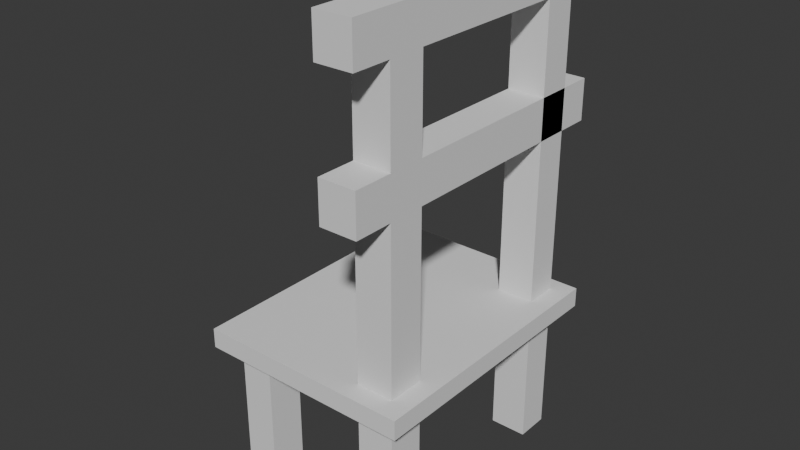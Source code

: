 # Source: Chair.blend  (saved by Blender 5.0.119; exported with 4.5.12 LTS)
import bpy
from mathutils import Matrix  # noqa: F401  (used for matrix-valued properties, if any)

bpy.ops.wm.read_factory_settings(use_empty=True)
scene = bpy.context.scene
scene.name = 'Scene'

# ---- collections
col_collection = bpy.data.collections.new('Collection'); scene.collection.children.link(col_collection)

# ---- world
world_world = bpy.data.worlds.new('World'); scene.world = world_world
world_world.use_nodes = True; world_world.node_tree.nodes.clear()
_N = world_world.node_tree.nodes; _L = world_world.node_tree.links
n0 = _N.new('ShaderNodeOutputWorld'); n0.name = 'World Output'; n0.location = (300, 300)
n1 = _N.new('ShaderNodeBackground'); n1.name = 'Background'; n1.location = (10, 300)
n1.inputs[0].default_value = (0.05088, 0.05088, 0.05088, 1.0)
_L.new(n1.outputs[0], n0.inputs[0])
n0.is_active_output = True
world_world.color = (0.05088, 0.05088, 0.05088)
world_world.use_sun_shadow = False
world_world.sun_shadow_jitter_overblur = 0.0

# ---- meshes
me_cube_001 = bpy.data.meshes.new('Cube.001')
me_cube_001.from_pydata([(0.1402, 0.095, 5.96e-08), (0.505, 0.524, 5.96e-08), (0.6, 0.524, 5.96e-08), (0.505, 0.6098, 5.96e-08), (0.6, 0.6098, 5.96e-08), (0.226, 5.96e-08, 5.96e-08), (0.1402, 0.6098, 7.451e-08), (0.1402, 5.96e-08, 5.96e-08), (0.1402, 0.524, 7.451e-08), (0.226, 0.6098, 7.451e-08), (0.1402, 0.095, 0.35), (0.1402, 0.65, 0.35), (0.226, 0.6098, 0.4), (0.1402, 5.96e-08, 0.35), (0.1, 0.524, 0.4), (0.1402, 0.6098, 0.4), (0.505, 5.96e-08, 5.96e-08), (0.6, 0.095, 5.96e-08), (0.6, 5.96e-08, 5.96e-08), (0.505, 0.095, 5.96e-08), (0.1402, 0.65, 0.4), (0.1402, 0.6098, 0.35), (0.1402, -0.05, 0.4), (0.1, 0.6098, 0.35), (0.1, 0.65, 0.35), (0.1, -0.05, 0.4), (0.226, 0.095, 5.96e-08), (0.1, 0.095, 0.35), (0.1, 0.524, 0.35), (0.1, -0.05, 0.35), (0.226, 0.524, 0.35), (0.1, 5.96e-08, 0.35), (0.226, 5.96e-08, 0.35), (0.1402, -0.05, 0.35), (0.226, 0.6098, 0.35), (0.1402, 5.96e-08, 0.4), (0.1, 5.96e-08, 0.4), (0.226, -0.05, 0.4), (0.226, 5.96e-08, 0.4), (0.226, 0.524, 7.451e-08), (0.1, 0.095, 0.4), (0.226, -0.05, 0.35), (0.226, 0.095, 0.4), (0.226, 0.524, 0.4), (0.1402, 0.095, 0.4), (0.1402, 0.524, 0.4), (0.1402, 0.524, 0.35), (0.226, 0.095, 0.35), (0.1, 0.65, 0.4), (0.1, 0.6098, 0.4), (0.226, 0.65, 0.35), (0.226, 0.65, 0.4), (0.505, 5.96e-08, 1.15), (0.505, 0.524, 0.4), (0.505, 0.6098, 1.15), (0.6, 5.96e-08, 1.25), (0.6, 0.095, 1.15), (0.6, 0.095, 1.25), (0.505, 0.095, 1.15), (0.505, 5.96e-08, 0.35), (0.505, 5.96e-08, 1.25), (0.505, -0.05, 0.4), (0.505, 0.524, 1.15), (0.6, 0.524, 1.15), (0.505, 5.96e-08, 0.4), (0.6, 0.6098, 1.15), (0.505, -0.05, 0.35), (0.505, 0.095, 0.35), (0.505, 0.095, 0.82), (0.6, 0.65, 0.4), (0.6, 0.6098, 0.4), (0.65, 0.65, 0.4), (0.65, 0.65, 0.35), (0.6, 5.96e-08, 0.82), (0.6, 0.65, 0.35), (0.505, 0.65, 0.4), (0.65, 0.524, 0.35), (0.6, 0.524, 0.35), (0.505, 0.6098, 0.4), (0.6, 0.095, 0.82), (0.505, 5.96e-08, 0.82), (0.505, 0.6098, 0.35), (0.505, 0.524, 0.35), (0.6, 0.6098, 0.35), (0.505, 0.65, 0.35), (0.505, 0.095, 0.925), (0.6, 5.96e-08, 0.925), (0.6, 0.095, 0.925), (0.505, 5.96e-08, 0.925), (0.6, 5.96e-08, 1.15), (0.505, -0.1, 1.25), (0.505, -0.1, 1.15), (0.65, 0.6098, 0.35), (0.65, 0.6098, 0.4), (0.6, -0.1, 1.15), (0.6, -0.1, 1.25), (0.505, 0.095, 0.4), (0.6, 0.524, 0.4), (0.65, 0.524, 0.4), (0.505, 0.695, 1.15), (0.6, 0.695, 1.15), (0.505, 0.095, 1.25), (0.6, 0.695, 1.25), (0.505, 0.695, 1.25), (0.6, -0.05, 0.35), (0.65, -0.05, 0.4), (0.6, -0.05, 0.4), (0.65, 5.96e-08, 0.4), (0.65, -0.05, 0.35), (0.6, 5.96e-08, 0.4), (0.6, 5.96e-08, 0.35), (0.6, 0.095, 0.35), (0.6, 0.095, 0.4), (0.65, 0.095, 0.4), (0.65, 0.095, 0.35), (0.65, 5.96e-08, 0.35), (0.505, 0.695, 0.82), (0.6, 0.695, 0.82), (0.6, 0.695, 0.925), (0.505, 0.695, 0.925), (0.6, -0.1, 0.82), (0.505, -0.1, 0.82), (0.6, -0.1, 0.925), (0.505, -0.1, 0.925)], [], [(83, 4, 3, 81), (82, 1, 2, 77), (81, 3, 1, 82), (3, 4, 2, 1), (77, 2, 4, 83), (97, 63, 62, 53), (65, 63, 97, 70), (54, 65, 70, 78), (96, 64, 80, 68), (67, 19, 16, 59), (11, 50, 34, 21), (48, 49, 15, 20), (51, 20, 15, 12), (24, 48, 20, 11), (19, 17, 18, 16), (59, 16, 18, 110), (111, 17, 19, 67), (110, 18, 17, 111), (28, 14, 49, 23), (23, 49, 48, 24), (11, 20, 51, 50), (27, 40, 14, 28), (11, 21, 23, 24), (33, 22, 25, 29), (35, 36, 25, 22), (42, 44, 35, 38), (31, 13, 33, 29), (38, 35, 22, 37), (41, 37, 22, 33), (29, 25, 36, 31), (10, 13, 31, 27), (46, 10, 27, 28), (30, 47, 10, 46), (40, 36, 35, 44), (14, 40, 44, 45), (13, 32, 41, 33), (31, 36, 40, 27), (45, 44, 42, 43), (21, 46, 28, 23), (49, 14, 45, 15), (12, 15, 45, 43), (0, 26, 5, 7), (10, 0, 7, 13), (13, 7, 5, 32), (47, 26, 0, 10), (46, 8, 39, 30), (21, 6, 8, 46), (34, 9, 6, 21), (30, 39, 9, 34), (6, 9, 39, 8), (32, 5, 26, 47), (64, 109, 73, 80), (109, 112, 79, 73), (112, 96, 68, 79), (67, 47, 30, 82), (43, 53, 78, 12), (68, 80, 88, 85), (88, 80, 121, 123), (73, 79, 87, 86), (79, 68, 116, 117), (61, 37, 41, 66), (59, 32, 47, 67), (74, 69, 71, 72), (89, 55, 95, 94), (84, 75, 69, 74), (60, 52, 91, 90), (64, 38, 37, 61), (84, 74, 83, 81), (52, 89, 94, 91), (91, 94, 95, 90), (58, 101, 103, 99), (32, 59, 66, 41), (101, 57, 102, 103), (57, 56, 100, 102), (100, 99, 103, 102), (71, 69, 70, 93), (42, 96, 53, 43), (74, 72, 92, 83), (55, 60, 90, 95), (72, 71, 93, 92), (38, 64, 96, 42), (69, 75, 78, 70), (83, 92, 76, 77), (93, 70, 97, 98), (92, 93, 98, 76), (89, 56, 57, 55), (58, 52, 60, 101), (82, 30, 34, 81), (12, 78, 75, 51), (56, 58, 99, 100), (85, 88, 52, 58), (88, 86, 89, 52), (86, 87, 56, 89), (57, 101, 60, 55), (81, 34, 50, 84), (65, 54, 62, 63), (51, 75, 84, 50), (115, 107, 105, 108), (110, 115, 108, 104), (107, 109, 106, 105), (59, 110, 104, 66), (108, 105, 106, 104), (53, 96, 112, 97), (109, 64, 61, 106), (104, 106, 61, 66), (113, 112, 109, 107), (114, 113, 107, 115), (77, 111, 67, 82), (111, 114, 115, 110), (98, 113, 114, 76), (97, 112, 113, 98), (76, 114, 111, 77), (87, 85, 58, 56), (62, 54, 78, 53), (117, 116, 119, 118), (87, 79, 117, 118), (68, 85, 119, 116), (85, 87, 118, 119), (121, 120, 122, 123), (86, 88, 123, 122), (80, 73, 120, 121), (73, 86, 122, 120)])
_uv = me_cube_001.uv_layers.new(name='UVMap')
_uv.uv.foreach_set('vector', [0.3625, 0.5113, 0.3625, 0.5113, 0.3506, 0.5113, 0.3506, 0.5113, 0.3506, 0.522, 0.3506, 0.522, 0.3625, 0.522, 0.3625, 0.522, 0.3506, 0.5113, 0.3506, 0.5113, 0.3506, 0.522, 0.3506, 0.522, 0.3506, 0.5113, 0.3625, 0.5113, 0.3625, 0.522, 0.3506, 0.522, 0.3625, 0.522, 0.3625, 0.522, 0.3625, 0.5113, 0.3625, 0.5113, 0.6375, 0.522, 0.6375, 0.522, 0.6494, 0.522, 0.6494, 0.522, 0.6375, 0.5113, 0.6375, 0.522, 0.6375, 0.522, 0.6375, 0.5113, 0.6494, 0.5113, 0.6375, 0.5113, 0.6375, 0.5113, 0.6494, 0.5113, 0.6494, 0.7256, 0.6494, 0.7375, 0.6494, 0.7375, 0.6494, 0.7256, 0.3506, 0.7256, 0.3506, 0.7256, 0.3506, 0.7375, 0.3506, 0.7375, 0.1363, 0.5, 0.147, 0.5, 0.147, 0.5113, 0.1363, 0.5113, 0.875, 0.5, 0.875, 0.5113, 0.8637, 0.5113, 0.8637, 0.5, 0.853, 0.5, 0.8637, 0.5, 0.8637, 0.5113, 0.853, 0.5113, 0.375, 0.25, 0.625, 0.25, 0.625, 0.2613, 0.375, 0.2613, 0.3506, 0.7256, 0.3625, 0.7256, 0.3625, 0.7375, 0.3506, 0.7375, 0.3506, 0.7375, 0.3506, 0.7375, 0.3625, 0.7375, 0.3625, 0.7375, 0.3625, 0.7256, 0.3625, 0.7256, 0.3506, 0.7256, 0.3506, 0.7256, 0.3625, 0.7375, 0.3625, 0.7375, 0.3625, 0.7256, 0.3625, 0.7256, 0.375, 0.228, 0.625, 0.228, 0.625, 0.2387, 0.375, 0.2387, 0.375, 0.2387, 0.625, 0.2387, 0.625, 0.25, 0.375, 0.25, 0.375, 0.2613, 0.625, 0.2613, 0.625, 0.272, 0.375, 0.272, 0.375, 0.02437, 0.625, 0.02437, 0.625, 0.228, 0.375, 0.228, 0.1363, 0.5, 0.1363, 0.5113, 0.125, 0.5113, 0.125, 0.5, 0.375, 0.9887, 0.625, 0.9887, 0.625, 1.0, 0.375, 1.0, 0.8637, 0.7375, 0.875, 0.7375, 0.875, 0.75, 0.8637, 0.75, 0.853, 0.7256, 0.8637, 0.7256, 0.8637, 0.7375, 0.853, 0.7375, 0.125, 0.7375, 0.1363, 0.7375, 0.1363, 0.75, 0.125, 0.75, 0.853, 0.7375, 0.8637, 0.7375, 0.8637, 0.75, 0.853, 0.75, 0.375, 0.978, 0.625, 0.978, 0.625, 0.9887, 0.375, 0.9887, 0.375, 0.0, 0.625, 0.0, 0.625, 0.0125, 0.375, 0.0125, 0.1363, 0.7256, 0.1363, 0.7375, 0.125, 0.7375, 0.125, 0.7256, 0.1363, 0.522, 0.1363, 0.7256, 0.125, 0.7256, 0.125, 0.522, 0.147, 0.522, 0.147, 0.7256, 0.1363, 0.7256, 0.1363, 0.522, 0.875, 0.7256, 0.875, 0.7375, 0.8637, 0.7375, 0.8637, 0.7256, 0.875, 0.522, 0.875, 0.7256, 0.8637, 0.7256, 0.8637, 0.522, 0.1363, 0.7375, 0.147, 0.7375, 0.147, 0.75, 0.1363, 0.75, 0.375, 0.0125, 0.625, 0.0125, 0.625, 0.02437, 0.375, 0.02437, 0.8637, 0.522, 0.8637, 0.7256, 0.853, 0.7256, 0.853, 0.522, 0.1363, 0.5113, 0.1363, 0.522, 0.125, 0.522, 0.125, 0.5113, 0.875, 0.5113, 0.875, 0.522, 0.8637, 0.522, 0.8637, 0.5113, 0.853, 0.5113, 0.8637, 0.5113, 0.8637, 0.522, 0.853, 0.522, 0.1363, 0.7256, 0.147, 0.7256, 0.147, 0.7375, 0.1363, 0.7375, 0.1363, 0.7256, 0.1363, 0.7256, 0.1363, 0.7375, 0.1363, 0.7375, 0.1363, 0.7375, 0.1363, 0.7375, 0.147, 0.7375, 0.147, 0.7375, 0.147, 0.7256, 0.147, 0.7256, 0.1363, 0.7256, 0.1363, 0.7256, 0.1363, 0.522, 0.1363, 0.522, 0.147, 0.522, 0.147, 0.522, 0.1363, 0.5113, 0.1363, 0.5113, 0.1363, 0.522, 0.1363, 0.522, 0.147, 0.5113, 0.147, 0.5113, 0.1363, 0.5113, 0.1363, 0.5113, 0.147, 0.522, 0.147, 0.522, 0.147, 0.5113, 0.147, 0.5113, 0.1363, 0.5113, 0.147, 0.5113, 0.147, 0.522, 0.1363, 0.522, 0.147, 0.7375, 0.147, 0.7375, 0.147, 0.7256, 0.147, 0.7256, 0.6494, 0.7375, 0.6375, 0.7375, 0.6375, 0.7375, 0.6494, 0.7375, 0.6375, 0.7375, 0.6375, 0.7256, 0.6375, 0.7256, 0.6375, 0.7375, 0.6375, 0.7256, 0.6494, 0.7256, 0.6494, 0.7256, 0.6375, 0.7256, 0.3506, 0.7256, 0.147, 0.7256, 0.147, 0.522, 0.3506, 0.522, 0.853, 0.522, 0.6494, 0.522, 0.6494, 0.5113, 0.853, 0.5113, 0.6494, 0.7256, 0.6494, 0.7375, 0.6494, 0.7375, 0.6494, 0.7256, 0.6494, 0.7375, 0.6494, 0.7375, 0.6494, 0.7375, 0.6494, 0.7375, 0.6375, 0.7375, 0.6375, 0.7256, 0.6375, 0.7256, 0.6375, 0.7375, 0.6375, 0.7256, 0.6494, 0.7256, 0.6494, 0.7256, 0.6375, 0.7256, 0.625, 0.7744, 0.625, 0.978, 0.375, 0.978, 0.375, 0.7744, 0.3506, 0.7375, 0.147, 0.7375, 0.147, 0.7256, 0.3506, 0.7256, 0.375, 0.4875, 0.625, 0.4875, 0.625, 0.5, 0.375, 0.5, 0.6375, 0.7375, 0.6375, 0.7375, 0.6375, 0.7375, 0.6375, 0.7375, 0.375, 0.4756, 0.625, 0.4756, 0.625, 0.4875, 0.375, 0.4875, 0.6494, 0.7375, 0.6494, 0.7375, 0.6494, 0.7375, 0.6494, 0.7375, 0.6494, 0.7375, 0.853, 0.7375, 0.853, 0.75, 0.6494, 0.75, 0.3506, 0.5, 0.3625, 0.5, 0.3625, 0.5113, 0.3506, 0.5113, 0.6494, 0.7375, 0.6375, 0.7375, 0.6375, 0.7375, 0.6494, 0.7375, 0.6494, 0.7375, 0.6375, 0.7375, 0.6375, 0.7375, 0.6494, 0.7375, 0.6494, 0.7256, 0.6494, 0.7256, 0.6494, 0.7256, 0.6494, 0.7256, 0.147, 0.7375, 0.3506, 0.7375, 0.3506, 0.75, 0.147, 0.75, 0.6494, 0.7256, 0.6375, 0.7256, 0.6375, 0.7256, 0.6494, 0.7256, 0.6375, 0.7256, 0.6375, 0.7256, 0.6375, 0.7256, 0.6375, 0.7256, 0.6375, 0.7256, 0.6494, 0.7256, 0.6494, 0.7256, 0.6375, 0.7256, 0.625, 0.5, 0.6375, 0.5, 0.6375, 0.5113, 0.625, 0.5113, 0.853, 0.7256, 0.6494, 0.7256, 0.6494, 0.522, 0.853, 0.522, 0.3625, 0.5, 0.375, 0.5, 0.375, 0.5113, 0.3625, 0.5113, 0.6375, 0.7375, 0.6494, 0.7375, 0.6494, 0.7375, 0.6375, 0.7375, 0.375, 0.5, 0.625, 0.5, 0.625, 0.5113, 0.375, 0.5113, 0.853, 0.7375, 0.6494, 0.7375, 0.6494, 0.7256, 0.853, 0.7256, 0.6375, 0.5, 0.6494, 0.5, 0.6494, 0.5113, 0.6375, 0.5113, 0.3625, 0.5113, 0.375, 0.5113, 0.375, 0.522, 0.3625, 0.522, 0.625, 0.5113, 0.6375, 0.5113, 0.6375, 0.522, 0.625, 0.522, 0.375, 0.5113, 0.625, 0.5113, 0.625, 0.522, 0.375, 0.522, 0.6375, 0.7375, 0.6375, 0.7256, 0.6375, 0.7256, 0.6375, 0.7375, 0.6494, 0.7256, 0.6494, 0.7375, 0.6494, 0.7375, 0.6494, 0.7256, 0.3506, 0.522, 0.147, 0.522, 0.147, 0.5113, 0.3506, 0.5113, 0.853, 0.5113, 0.6494, 0.5113, 0.6494, 0.5, 0.853, 0.5, 0.6375, 0.7256, 0.6494, 0.7256, 0.6494, 0.7256, 0.6375, 0.7256, 0.6494, 0.7256, 0.6494, 0.7375, 0.6494, 0.7375, 0.6494, 0.7256, 0.6494, 0.7375, 0.6375, 0.7375, 0.6375, 0.7375, 0.6494, 0.7375, 0.6375, 0.7375, 0.6375, 0.7256, 0.6375, 0.7256, 0.6375, 0.7375, 0.6375, 0.7256, 0.6494, 0.7256, 0.6494, 0.7375, 0.6375, 0.7375, 0.3506, 0.5113, 0.147, 0.5113, 0.147, 0.5, 0.3506, 0.5, 0.6375, 0.5113, 0.6494, 0.5113, 0.6494, 0.522, 0.6375, 0.522, 0.625, 0.272, 0.625, 0.4756, 0.375, 0.4756, 0.375, 0.272, 0.375, 0.7375, 0.625, 0.7375, 0.625, 0.75, 0.375, 0.75, 0.3625, 0.7375, 0.375, 0.7375, 0.375, 0.75, 0.3625, 0.75, 0.625, 0.7375, 0.6375, 0.7375, 0.6375, 0.75, 0.625, 0.75, 0.3506, 0.7375, 0.3625, 0.7375, 0.3625, 0.75, 0.3506, 0.75, 0.375, 0.75, 0.625, 0.75, 0.625, 0.7625, 0.375, 0.7625, 0.6494, 0.522, 0.6494, 0.7256, 0.6375, 0.7256, 0.6375, 0.522, 0.6375, 0.7375, 0.6494, 0.7375, 0.6494, 0.75, 0.6375, 0.75, 0.375, 0.7625, 0.625, 0.7625, 0.625, 0.7744, 0.375, 0.7744, 0.625, 0.7256, 0.6375, 0.7256, 0.6375, 0.7375, 0.625, 0.7375, 0.375, 0.7256, 0.625, 0.7256, 0.625, 0.7375, 0.375, 0.7375, 0.3625, 0.522, 0.3625, 0.7256, 0.3506, 0.7256, 0.3506, 0.522, 0.3625, 0.7256, 0.375, 0.7256, 0.375, 0.7375, 0.3625, 0.7375, 0.625, 0.522, 0.625, 0.7256, 0.375, 0.7256, 0.375, 0.522, 0.6375, 0.522, 0.6375, 0.7256, 0.625, 0.7256, 0.625, 0.522, 0.375, 0.522, 0.375, 0.7256, 0.3625, 0.7256, 0.3625, 0.522, 0.6375, 0.7256, 0.6494, 0.7256, 0.6494, 0.7256, 0.6375, 0.7256, 0.6494, 0.522, 0.6494, 0.5113, 0.6494, 0.5113, 0.6494, 0.522, 0.6375, 0.7256, 0.6494, 0.7256, 0.6494, 0.7256, 0.6375, 0.7256, 0.6375, 0.7256, 0.6375, 0.7256, 0.6375, 0.7256, 0.6375, 0.7256, 0.6494, 0.7256, 0.6494, 0.7256, 0.6494, 0.7256, 0.6494, 0.7256, 0.6494, 0.7256, 0.6375, 0.7256, 0.6375, 0.7256, 0.6494, 0.7256, 0.6494, 0.7375, 0.6375, 0.7375, 0.6375, 0.7375, 0.6494, 0.7375, 0.6375, 0.7375, 0.6494, 0.7375, 0.6494, 0.7375, 0.6375, 0.7375, 0.6494, 0.7375, 0.6375, 0.7375, 0.6375, 0.7375, 0.6494, 0.7375, 0.6375, 0.7375, 0.6375, 0.7375, 0.6375, 0.7375, 0.6375, 0.7375])
me_cube_001.update()

# ---- objects
ob_table = bpy.data.objects.new('Table', me_cube_001)

# ---- transforms, parenting, visibility, modifiers, constraints
ob_table.location = (-0.3, -0.45, 0.0)

# ---- collection membership
col_collection.objects.link(ob_table)

# ---- scene / render settings (as saved in the file)
scene.frame_start = 1; scene.frame_end = 250; scene.frame_set(1)
scene.render.engine = 'BLENDER_EEVEE_NEXT'
scene.render.bake_bias = 0.0
scene.render.bake_samples = 0
scene.cycles.sampling_pattern = 'TABULATED_SOBOL'
bpy.context.view_layer.update()

# ---- added for rendering (the .blend has no active camera and no usable light): camera, sun
cam_auto = bpy.data.cameras.new('AutoCamera')
cam_auto.lens = 50.0
cam_auto.sensor_width = 36.0
cam_auto.clip_end = 1000.0
ob_auto_camera = bpy.data.objects.new('AutoCamera', cam_auto)
scene.collection.objects.link(ob_auto_camera)
ob_auto_camera.location = (1.53704, -1.90695, 1.79463)
ob_auto_camera.rotation_euler = (1.09748, -7.21219e-08, 0.694738)
scene.camera = ob_auto_camera
light_auto_sun = bpy.data.lights.new('AutoSun', 'SUN')
light_auto_sun.energy = 3.0
light_auto_sun.angle = 0.0523599
ob_auto_sun = bpy.data.objects.new('AutoSun', light_auto_sun)
scene.collection.objects.link(ob_auto_sun)
ob_auto_sun.rotation_euler = (0.872665, 0.174533, 0.523599)
bpy.context.view_layer.update()
